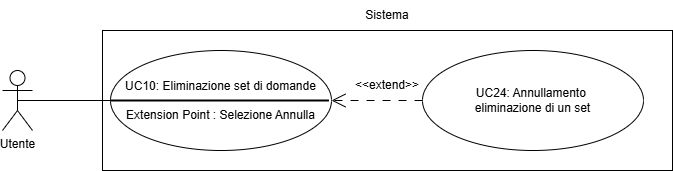

The diagram above was exported from draw.io. Its source (the exported page's mxGraphModel, read from the mxfile embedded in the PNG):
<mxGraphModel dx="1221" dy="1731" grid="1" gridSize="10" guides="1" tooltips="1" connect="1" arrows="1" fold="1" page="1" pageScale="1" pageWidth="827" pageHeight="1169" math="0" shadow="0">
  <root>
    <mxCell id="0" />
    <mxCell id="1" parent="0" />
    <mxCell id="2" value="" style="html=1;whiteSpace=wrap;" vertex="1" parent="1">
      <mxGeometry x="157" y="1521" width="570" height="140" as="geometry" />
    </mxCell>
    <mxCell id="3" value="&lt;div&gt;UC10: Eliminazione set di domande&lt;br&gt;&lt;div&gt;&lt;br&gt;&lt;/div&gt;&lt;div&gt;Extension Point : Selezione Annulla&lt;/div&gt;&lt;/div&gt;" style="ellipse;whiteSpace=wrap;html=1;" vertex="1" parent="1">
      <mxGeometry x="165" y="1541" width="221" height="100" as="geometry" />
    </mxCell>
    <mxCell id="4" style="edgeStyle=orthogonalEdgeStyle;rounded=0;orthogonalLoop=1;jettySize=auto;html=1;exitX=0.5;exitY=0.5;exitDx=0;exitDy=0;exitPerimeter=0;entryX=0;entryY=0.5;entryDx=0;entryDy=0;endArrow=none;endFill=0;" edge="1" source="5" target="3" parent="1">
      <mxGeometry relative="1" as="geometry" />
    </mxCell>
    <mxCell id="5" value="Utente" style="shape=umlActor;verticalLabelPosition=bottom;verticalAlign=top;html=1;" vertex="1" parent="1">
      <mxGeometry x="57" y="1561" width="30" height="60" as="geometry" />
    </mxCell>
    <mxCell id="6" style="edgeStyle=orthogonalEdgeStyle;rounded=0;orthogonalLoop=1;jettySize=auto;html=1;exitX=0;exitY=0.5;exitDx=0;exitDy=0;entryX=1;entryY=0.5;entryDx=0;entryDy=0;curved=0;dashed=1;dashPattern=8 8;endArrow=open;endFill=0;endSize=12;" edge="1" source="7" target="3" parent="1">
      <mxGeometry relative="1" as="geometry" />
    </mxCell>
    <mxCell id="7" value=" UC24: Annullamento&amp;nbsp;&lt;div&gt;eliminazione di un set&lt;/div&gt;" style="ellipse;whiteSpace=wrap;html=1;" vertex="1" parent="1">
      <mxGeometry x="477" y="1541" width="221" height="100" as="geometry" />
    </mxCell>
    <mxCell id="8" value="&amp;lt;&amp;lt;extend&amp;gt;&amp;gt;" style="text;html=1;align=center;verticalAlign=middle;whiteSpace=wrap;rounded=0;" vertex="1" parent="1">
      <mxGeometry x="412" y="1561" width="60" height="30" as="geometry" />
    </mxCell>
    <mxCell id="9" value="Sistema" style="text;html=1;align=center;verticalAlign=middle;whiteSpace=wrap;rounded=0;" vertex="1" parent="1">
      <mxGeometry x="411.5" y="1491" width="60" height="30" as="geometry" />
    </mxCell>
    <mxCell id="10" value="" style="line;strokeWidth=2;html=1;" vertex="1" parent="1">
      <mxGeometry x="165" y="1586" width="218.5" height="10" as="geometry" />
    </mxCell>
  </root>
</mxGraphModel>